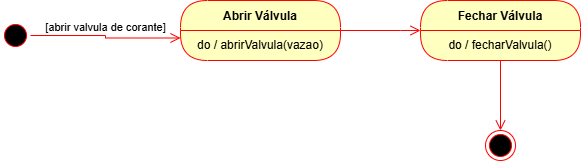

The diagram above was exported from draw.io. Its source (the exported page's mxGraphModel, read from the mxfile embedded in the PNG):
<mxGraphModel dx="727" dy="394" grid="1" gridSize="10" guides="1" tooltips="1" connect="1" arrows="1" fold="1" page="1" pageScale="1" pageWidth="827" pageHeight="1169" math="0" shadow="0">
  <root>
    <mxCell id="0" />
    <mxCell id="1" parent="0" />
    <mxCell id="fGrgYBcDUTNTyKQbxWfC-2" value="" style="ellipse;html=1;shape=startState;fillColor=#000000;strokeColor=#ff0000;" vertex="1" parent="1">
      <mxGeometry x="40" y="160" width="30" height="30" as="geometry" />
    </mxCell>
    <mxCell id="fGrgYBcDUTNTyKQbxWfC-3" value="[abrir valvula de corante]" style="edgeStyle=orthogonalEdgeStyle;html=1;verticalAlign=bottom;endArrow=open;endSize=8;strokeColor=#ff0000;rounded=0;entryX=0;entryY=0.25;entryDx=0;entryDy=0;" edge="1" source="fGrgYBcDUTNTyKQbxWfC-2" parent="1" target="fGrgYBcDUTNTyKQbxWfC-5">
      <mxGeometry relative="1" as="geometry">
        <mxPoint x="160" y="175" as="targetPoint" />
      </mxGeometry>
    </mxCell>
    <mxCell id="fGrgYBcDUTNTyKQbxWfC-4" value="Abrir Válvula" style="swimlane;fontStyle=1;align=center;verticalAlign=middle;childLayout=stackLayout;horizontal=1;startSize=30;horizontalStack=0;resizeParent=0;resizeLast=1;container=0;fontColor=#000000;collapsible=0;rounded=1;arcSize=30;strokeColor=#ff0000;fillColor=#ffffc0;swimlaneFillColor=#ffffc0;dropTarget=0;" vertex="1" parent="1">
      <mxGeometry x="220" y="140" width="160" height="60" as="geometry" />
    </mxCell>
    <mxCell id="fGrgYBcDUTNTyKQbxWfC-5" value="do / abrirValvula(vazao&lt;span style=&quot;background-color: transparent; color: light-dark(rgb(0, 0, 0), rgb(237, 237, 237));&quot;&gt;)&lt;/span&gt;" style="text;html=1;strokeColor=none;fillColor=none;align=center;verticalAlign=middle;spacingLeft=4;spacingRight=4;whiteSpace=wrap;overflow=hidden;rotatable=0;fontColor=#000000;" vertex="1" parent="fGrgYBcDUTNTyKQbxWfC-4">
      <mxGeometry y="30" width="160" height="30" as="geometry" />
    </mxCell>
    <mxCell id="fGrgYBcDUTNTyKQbxWfC-6" value="" style="edgeStyle=orthogonalEdgeStyle;html=1;verticalAlign=bottom;endArrow=open;endSize=8;strokeColor=#ff0000;rounded=0;entryX=0;entryY=0;entryDx=0;entryDy=0;" edge="1" source="fGrgYBcDUTNTyKQbxWfC-4" parent="1" target="fGrgYBcDUTNTyKQbxWfC-22">
      <mxGeometry relative="1" as="geometry">
        <mxPoint x="420" y="170" as="targetPoint" />
        <Array as="points">
          <mxPoint x="440" y="170" />
          <mxPoint x="440" y="170" />
        </Array>
      </mxGeometry>
    </mxCell>
    <mxCell id="fGrgYBcDUTNTyKQbxWfC-12" value="" style="ellipse;html=1;shape=endState;fillColor=#000000;strokeColor=#ff0000;" vertex="1" parent="1">
      <mxGeometry x="525" y="270" width="30" height="30" as="geometry" />
    </mxCell>
    <mxCell id="fGrgYBcDUTNTyKQbxWfC-21" value="Fechar Válvula" style="swimlane;fontStyle=1;align=center;verticalAlign=middle;childLayout=stackLayout;horizontal=1;startSize=30;horizontalStack=0;resizeParent=0;resizeLast=1;container=0;fontColor=#000000;collapsible=0;rounded=1;arcSize=30;strokeColor=#ff0000;fillColor=#ffffc0;swimlaneFillColor=#ffffc0;dropTarget=0;" vertex="1" parent="1">
      <mxGeometry x="460" y="140" width="160" height="60" as="geometry" />
    </mxCell>
    <mxCell id="fGrgYBcDUTNTyKQbxWfC-22" value="do / fecharValvula()" style="text;html=1;strokeColor=none;fillColor=none;align=center;verticalAlign=middle;spacingLeft=4;spacingRight=4;whiteSpace=wrap;overflow=hidden;rotatable=0;fontColor=#000000;" vertex="1" parent="fGrgYBcDUTNTyKQbxWfC-21">
      <mxGeometry y="30" width="160" height="30" as="geometry" />
    </mxCell>
    <mxCell id="fGrgYBcDUTNTyKQbxWfC-23" value="" style="edgeStyle=orthogonalEdgeStyle;html=1;verticalAlign=bottom;endArrow=open;endSize=8;strokeColor=#ff0000;rounded=0;entryX=0.5;entryY=0;entryDx=0;entryDy=0;" edge="1" source="fGrgYBcDUTNTyKQbxWfC-21" parent="1" target="fGrgYBcDUTNTyKQbxWfC-12">
      <mxGeometry relative="1" as="geometry">
        <mxPoint x="540" y="260" as="targetPoint" />
      </mxGeometry>
    </mxCell>
  </root>
</mxGraphModel>